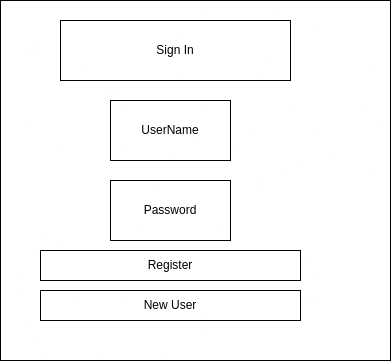

The diagram above was exported from draw.io. Its source (the exported page's mxGraphModel, read from the mxfile embedded in the PNG):
<mxGraphModel dx="1114" dy="583" grid="1" gridSize="10" guides="1" tooltips="1" connect="1" arrows="1" fold="1" page="1" pageScale="1" pageWidth="850" pageHeight="1100" math="0" shadow="0">
  <root>
    <mxCell id="0" />
    <mxCell id="1" parent="0" />
    <mxCell id="7Aahaj949SdKlfNBvTj9-83" value="" style="rounded=0;whiteSpace=wrap;html=1;" vertex="1" parent="1">
      <mxGeometry x="90" y="70" width="390" height="360" as="geometry" />
    </mxCell>
    <mxCell id="7Aahaj949SdKlfNBvTj9-84" value="Sign In" style="rounded=0;whiteSpace=wrap;html=1;" vertex="1" parent="1">
      <mxGeometry x="150" y="90" width="230" height="60" as="geometry" />
    </mxCell>
    <mxCell id="7Aahaj949SdKlfNBvTj9-85" value="UserName&lt;span style=&quot;color: rgba(0, 0, 0, 0); font-family: monospace; font-size: 0px; text-align: start; text-wrap: nowrap;&quot;&gt;%3CmxGraphModel%3E%3Croot%3E%3CmxCell%20id%3D%220%22%2F%3E%3CmxCell%20id%3D%221%22%20parent%3D%220%22%2F%3E%3CmxCell%20id%3D%222%22%20value%3D%22%22%20style%3D%22rounded%3D0%3BwhiteSpace%3Dwrap%3Bhtml%3D1%3B%22%20vertex%3D%221%22%20parent%3D%221%22%3E%3CmxGeometry%20x%3D%2290%22%20y%3D%2270%22%20width%3D%22390%22%20height%3D%22360%22%20as%3D%22geometry%22%2F%3E%3C%2FmxCell%3E%3C%2Froot%3E%3C%2FmxGraphModel%3E&lt;/span&gt;&lt;span style=&quot;color: rgba(0, 0, 0, 0); font-family: monospace; font-size: 0px; text-align: start; text-wrap: nowrap;&quot;&gt;%3CmxGraphModel%3E%3Croot%3E%3CmxCell%20id%3D%220%22%2F%3E%3CmxCell%20id%3D%221%22%20parent%3D%220%22%2F%3E%3CmxCell%20id%3D%222%22%20value%3D%22%22%20style%3D%22rounded%3D0%3BwhiteSpace%3Dwrap%3Bhtml%3D1%3B%22%20vertex%3D%221%22%20parent%3D%221%22%3E%3CmxGeometry%20x%3D%2290%22%20y%3D%2270%22%20width%3D%22390%22%20height%3D%22360%22%20as%3D%22geometry%22%2F%3E%3C%2FmxCell%3E%3C%2Froot%3E%3C%2FmxGraphModel%3E&lt;/span&gt;" style="rounded=0;whiteSpace=wrap;html=1;" vertex="1" parent="1">
      <mxGeometry x="200" y="170" width="120" height="60" as="geometry" />
    </mxCell>
    <mxCell id="7Aahaj949SdKlfNBvTj9-87" value="Password" style="rounded=0;whiteSpace=wrap;html=1;" vertex="1" parent="1">
      <mxGeometry x="200" y="250" width="120" height="60" as="geometry" />
    </mxCell>
    <mxCell id="7Aahaj949SdKlfNBvTj9-88" value="Register&lt;span style=&quot;color: rgba(0, 0, 0, 0); font-family: monospace; font-size: 0px; text-align: start; text-wrap: nowrap;&quot;&gt;%3CmxGraphModel%3E%3Croot%3E%3CmxCell%20id%3D%220%22%2F%3E%3CmxCell%20id%3D%221%22%20parent%3D%220%22%2F%3E%3CmxCell%20id%3D%222%22%20value%3D%22UserName%26lt%3Bspan%20style%3D%26quot%3Bcolor%3A%20rgba(0%2C%200%2C%200%2C%200)%3B%20font-family%3A%20monospace%3B%20font-size%3A%200px%3B%20text-align%3A%20start%3B%20text-wrap%3A%20nowrap%3B%26quot%3B%26gt%3B%253CmxGraphModel%253E%253Croot%253E%253CmxCell%2520id%253D%25220%2522%252F%253E%253CmxCell%2520id%253D%25221%2522%2520parent%253D%25220%2522%252F%253E%253CmxCell%2520id%253D%25222%2522%2520value%253D%2522%2522%2520style%253D%2522rounded%253D0%253BwhiteSpace%253Dwrap%253Bhtml%253D1%253B%2522%2520vertex%253D%25221%2522%2520parent%253D%25221%2522%253E%253CmxGeometry%2520x%253D%252290%2522%2520y%253D%252270%2522%2520width%253D%2522390%2522%2520height%253D%2522360%2522%2520as%253D%2522geometry%2522%252F%253E%253C%252FmxCell%253E%253C%252Froot%253E%253C%252FmxGraphModel%253E%26lt%3B%2Fspan%26gt%3B%26lt%3Bspan%20style%3D%26quot%3Bcolor%3A%20rgba(0%2C%200%2C%200%2C%200)%3B%20font-family%3A%20monospace%3B%20font-size%3A%200px%3B%20text-align%3A%20start%3B%20text-wrap%3A%20nowrap%3B%26quot%3B%26gt%3B%253CmxGraphModel%253E%253Croot%253E%253CmxCell%2520id%253D%25220%2522%252F%253E%253CmxCell%2520id%253D%25221%2522%2520parent%253D%25220%2522%252F%253E%253CmxCell%2520id%253D%25222%2522%2520value%253D%2522%2522%2520style%253D%2522rounded%253D0%253BwhiteSpace%253Dwrap%253Bhtml%253D1%253B%2522%2520vertex%253D%25221%2522%2520parent%253D%25221%2522%253E%253CmxGeometry%2520x%253D%252290%2522%2520y%253D%252270%2522%2520width%253D%2522390%2522%2520height%253D%2522360%2522%2520as%253D%2522geometry%2522%252F%253E%253C%252FmxCell%253E%253C%252Froot%253E%253C%252FmxGraphModel%253E%26lt%3B%2Fspan%26gt%3B%22%20style%3D%22rounded%3D0%3BwhiteSpace%3Dwrap%3Bhtml%3D1%3B%22%20vertex%3D%221%22%20parent%3D%221%22%3E%3CmxGeometry%20x%3D%22200%22%20y%3D%22170%22%20width%3D%22120%22%20height%3D%2260%22%20as%3D%22geometry%22%2F%3E%3C%2FmxCell%3E%3C%2Froot%3E%3C%2FmxGraphModel%3E&lt;/span&gt;" style="rounded=0;whiteSpace=wrap;html=1;" vertex="1" parent="1">
      <mxGeometry x="130" y="320" width="260" height="30" as="geometry" />
    </mxCell>
    <mxCell id="7Aahaj949SdKlfNBvTj9-89" value="New User" style="rounded=0;whiteSpace=wrap;html=1;" vertex="1" parent="1">
      <mxGeometry x="130" y="360" width="260" height="30" as="geometry" />
    </mxCell>
  </root>
</mxGraphModel>